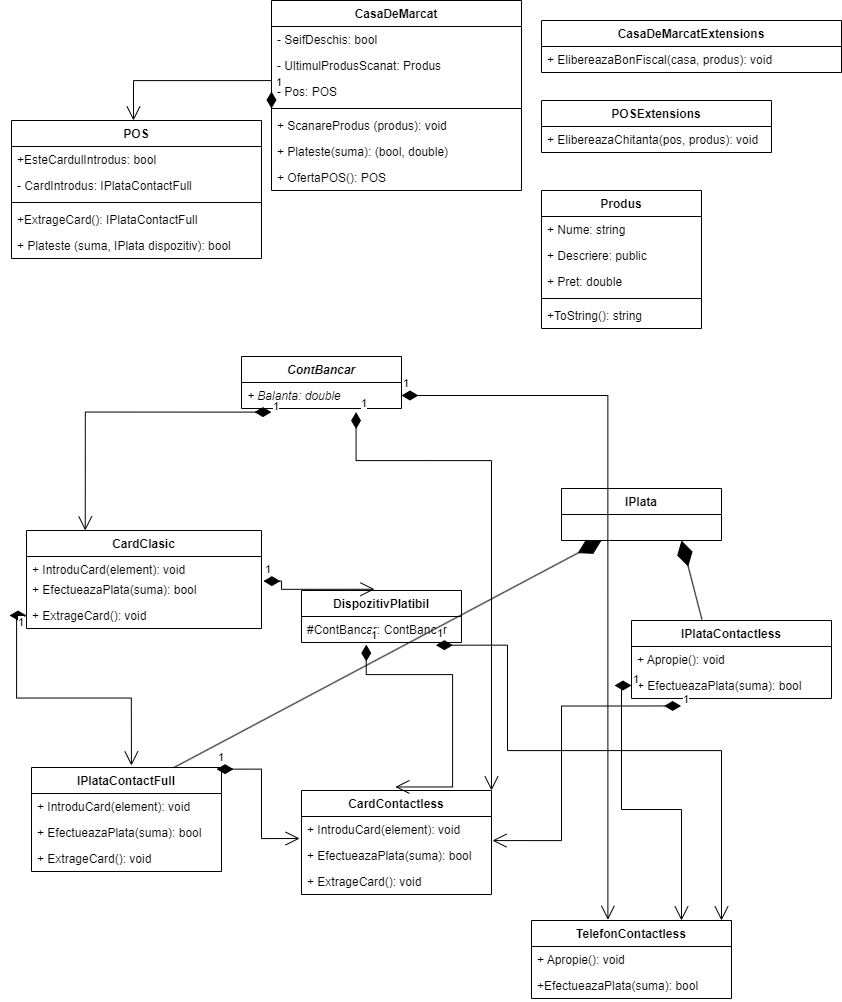

The diagram above was exported from draw.io. Its source (the exported page's mxGraphModel, read from the mxfile embedded in the PNG):
<mxGraphModel dx="1444" dy="2545" grid="1" gridSize="10" guides="1" tooltips="1" connect="1" arrows="1" fold="1" page="1" pageScale="1" pageWidth="850" pageHeight="1100" background="none" math="0" shadow="0">
  <root>
    <mxCell id="0" />
    <mxCell id="1" parent="0" />
    <mxCell id="D3n8r__IBR3Q_HopWted-1" value="CasaDeMarcat" style="swimlane;fontStyle=1;align=center;verticalAlign=top;childLayout=stackLayout;horizontal=1;startSize=26;horizontalStack=0;resizeParent=1;resizeParentMax=0;resizeLast=0;collapsible=1;marginBottom=0;" vertex="1" parent="1">
      <mxGeometry x="280" y="-1090" width="250" height="190" as="geometry" />
    </mxCell>
    <mxCell id="D3n8r__IBR3Q_HopWted-2" value="- SeifDeschis: bool" style="text;strokeColor=none;fillColor=none;align=left;verticalAlign=top;spacingLeft=4;spacingRight=4;overflow=hidden;rotatable=0;points=[[0,0.5],[1,0.5]];portConstraint=eastwest;" vertex="1" parent="D3n8r__IBR3Q_HopWted-1">
      <mxGeometry y="26" width="250" height="26" as="geometry" />
    </mxCell>
    <mxCell id="D3n8r__IBR3Q_HopWted-5" value="- UltimulProdusScanat: Produs" style="text;strokeColor=none;fillColor=none;align=left;verticalAlign=top;spacingLeft=4;spacingRight=4;overflow=hidden;rotatable=0;points=[[0,0.5],[1,0.5]];portConstraint=eastwest;" vertex="1" parent="D3n8r__IBR3Q_HopWted-1">
      <mxGeometry y="52" width="250" height="26" as="geometry" />
    </mxCell>
    <mxCell id="D3n8r__IBR3Q_HopWted-6" value="- Pos: POS" style="text;strokeColor=none;fillColor=none;align=left;verticalAlign=top;spacingLeft=4;spacingRight=4;overflow=hidden;rotatable=0;points=[[0,0.5],[1,0.5]];portConstraint=eastwest;" vertex="1" parent="D3n8r__IBR3Q_HopWted-1">
      <mxGeometry y="78" width="250" height="26" as="geometry" />
    </mxCell>
    <mxCell id="D3n8r__IBR3Q_HopWted-3" value="" style="line;strokeWidth=1;fillColor=none;align=left;verticalAlign=middle;spacingTop=-1;spacingLeft=3;spacingRight=3;rotatable=0;labelPosition=right;points=[];portConstraint=eastwest;strokeColor=inherit;" vertex="1" parent="D3n8r__IBR3Q_HopWted-1">
      <mxGeometry y="104" width="250" height="8" as="geometry" />
    </mxCell>
    <mxCell id="D3n8r__IBR3Q_HopWted-4" value="+ ScanareProdus (produs): void " style="text;strokeColor=none;fillColor=none;align=left;verticalAlign=top;spacingLeft=4;spacingRight=4;overflow=hidden;rotatable=0;points=[[0,0.5],[1,0.5]];portConstraint=eastwest;" vertex="1" parent="D3n8r__IBR3Q_HopWted-1">
      <mxGeometry y="112" width="250" height="26" as="geometry" />
    </mxCell>
    <mxCell id="D3n8r__IBR3Q_HopWted-7" value="+ Plateste(suma): (bool, double)" style="text;strokeColor=none;fillColor=none;align=left;verticalAlign=top;spacingLeft=4;spacingRight=4;overflow=hidden;rotatable=0;points=[[0,0.5],[1,0.5]];portConstraint=eastwest;" vertex="1" parent="D3n8r__IBR3Q_HopWted-1">
      <mxGeometry y="138" width="250" height="26" as="geometry" />
    </mxCell>
    <mxCell id="D3n8r__IBR3Q_HopWted-8" value="+ OfertaPOS(): POS" style="text;strokeColor=none;fillColor=none;align=left;verticalAlign=top;spacingLeft=4;spacingRight=4;overflow=hidden;rotatable=0;points=[[0,0.5],[1,0.5]];portConstraint=eastwest;" vertex="1" parent="D3n8r__IBR3Q_HopWted-1">
      <mxGeometry y="164" width="250" height="26" as="geometry" />
    </mxCell>
    <mxCell id="D3n8r__IBR3Q_HopWted-9" value="CardClasic" style="swimlane;fontStyle=1;align=center;verticalAlign=top;childLayout=stackLayout;horizontal=1;startSize=26;horizontalStack=0;resizeParent=1;resizeParentMax=0;resizeLast=0;collapsible=1;marginBottom=0;" vertex="1" parent="1">
      <mxGeometry x="35" y="-560" width="235" height="98" as="geometry" />
    </mxCell>
    <mxCell id="D3n8r__IBR3Q_HopWted-12" value="+ IntroduCard(element): void" style="text;strokeColor=none;fillColor=none;align=left;verticalAlign=top;spacingLeft=4;spacingRight=4;overflow=hidden;rotatable=0;points=[[0,0.5],[1,0.5]];portConstraint=eastwest;" vertex="1" parent="D3n8r__IBR3Q_HopWted-9">
      <mxGeometry y="26" width="235" height="20" as="geometry" />
    </mxCell>
    <mxCell id="D3n8r__IBR3Q_HopWted-15" value="+ EfectueazaPlata(suma): bool" style="text;strokeColor=none;fillColor=none;align=left;verticalAlign=top;spacingLeft=4;spacingRight=4;overflow=hidden;rotatable=0;points=[[0,0.5],[1,0.5]];portConstraint=eastwest;" vertex="1" parent="D3n8r__IBR3Q_HopWted-9">
      <mxGeometry y="46" width="235" height="26" as="geometry" />
    </mxCell>
    <mxCell id="D3n8r__IBR3Q_HopWted-13" value="+ ExtrageCard(): void" style="text;strokeColor=none;fillColor=none;align=left;verticalAlign=top;spacingLeft=4;spacingRight=4;overflow=hidden;rotatable=0;points=[[0,0.5],[1,0.5]];portConstraint=eastwest;" vertex="1" parent="D3n8r__IBR3Q_HopWted-9">
      <mxGeometry y="72" width="235" height="26" as="geometry" />
    </mxCell>
    <mxCell id="D3n8r__IBR3Q_HopWted-16" value="CardContactless" style="swimlane;fontStyle=1;align=center;verticalAlign=top;childLayout=stackLayout;horizontal=1;startSize=26;horizontalStack=0;resizeParent=1;resizeParentMax=0;resizeLast=0;collapsible=1;marginBottom=0;" vertex="1" parent="1">
      <mxGeometry x="310" y="-300" width="190" height="104" as="geometry" />
    </mxCell>
    <mxCell id="D3n8r__IBR3Q_HopWted-21" value="+ IntroduCard(element): void" style="text;strokeColor=none;fillColor=none;align=left;verticalAlign=top;spacingLeft=4;spacingRight=4;overflow=hidden;rotatable=0;points=[[0,0.5],[1,0.5]];portConstraint=eastwest;" vertex="1" parent="D3n8r__IBR3Q_HopWted-16">
      <mxGeometry y="26" width="190" height="26" as="geometry" />
    </mxCell>
    <mxCell id="D3n8r__IBR3Q_HopWted-20" value="+ EfectueazaPlata(suma): bool" style="text;strokeColor=none;fillColor=none;align=left;verticalAlign=top;spacingLeft=4;spacingRight=4;overflow=hidden;rotatable=0;points=[[0,0.5],[1,0.5]];portConstraint=eastwest;" vertex="1" parent="D3n8r__IBR3Q_HopWted-16">
      <mxGeometry y="52" width="190" height="26" as="geometry" />
    </mxCell>
    <mxCell id="D3n8r__IBR3Q_HopWted-22" value="+ ExtrageCard(): void" style="text;strokeColor=none;fillColor=none;align=left;verticalAlign=top;spacingLeft=4;spacingRight=4;overflow=hidden;rotatable=0;points=[[0,0.5],[1,0.5]];portConstraint=eastwest;" vertex="1" parent="D3n8r__IBR3Q_HopWted-16">
      <mxGeometry y="78" width="190" height="26" as="geometry" />
    </mxCell>
    <mxCell id="D3n8r__IBR3Q_HopWted-23" value="TelefonContactless" style="swimlane;fontStyle=1;align=center;verticalAlign=top;childLayout=stackLayout;horizontal=1;startSize=26;horizontalStack=0;resizeParent=1;resizeParentMax=0;resizeLast=0;collapsible=1;marginBottom=0;" vertex="1" parent="1">
      <mxGeometry x="540" y="-170" width="200" height="78" as="geometry" />
    </mxCell>
    <mxCell id="D3n8r__IBR3Q_HopWted-26" value="+ Apropie(): void" style="text;strokeColor=none;fillColor=none;align=left;verticalAlign=top;spacingLeft=4;spacingRight=4;overflow=hidden;rotatable=0;points=[[0,0.5],[1,0.5]];portConstraint=eastwest;" vertex="1" parent="D3n8r__IBR3Q_HopWted-23">
      <mxGeometry y="26" width="200" height="26" as="geometry" />
    </mxCell>
    <mxCell id="D3n8r__IBR3Q_HopWted-27" value="+EfectueazaPlata(suma): bool" style="text;strokeColor=none;fillColor=none;align=left;verticalAlign=top;spacingLeft=4;spacingRight=4;overflow=hidden;rotatable=0;points=[[0,0.5],[1,0.5]];portConstraint=eastwest;" vertex="1" parent="D3n8r__IBR3Q_HopWted-23">
      <mxGeometry y="52" width="200" height="26" as="geometry" />
    </mxCell>
    <mxCell id="D3n8r__IBR3Q_HopWted-30" value="Produs" style="swimlane;fontStyle=1;align=center;verticalAlign=top;childLayout=stackLayout;horizontal=1;startSize=26;horizontalStack=0;resizeParent=1;resizeParentMax=0;resizeLast=0;collapsible=1;marginBottom=0;" vertex="1" parent="1">
      <mxGeometry x="550" y="-900" width="160" height="138" as="geometry" />
    </mxCell>
    <mxCell id="D3n8r__IBR3Q_HopWted-31" value="+ Nume: string" style="text;strokeColor=none;fillColor=none;align=left;verticalAlign=top;spacingLeft=4;spacingRight=4;overflow=hidden;rotatable=0;points=[[0,0.5],[1,0.5]];portConstraint=eastwest;" vertex="1" parent="D3n8r__IBR3Q_HopWted-30">
      <mxGeometry y="26" width="160" height="26" as="geometry" />
    </mxCell>
    <mxCell id="D3n8r__IBR3Q_HopWted-36" value="+ Descriere: public" style="text;strokeColor=none;fillColor=none;align=left;verticalAlign=top;spacingLeft=4;spacingRight=4;overflow=hidden;rotatable=0;points=[[0,0.5],[1,0.5]];portConstraint=eastwest;" vertex="1" parent="D3n8r__IBR3Q_HopWted-30">
      <mxGeometry y="52" width="160" height="26" as="geometry" />
    </mxCell>
    <mxCell id="D3n8r__IBR3Q_HopWted-37" value="+ Pret: double" style="text;strokeColor=none;fillColor=none;align=left;verticalAlign=top;spacingLeft=4;spacingRight=4;overflow=hidden;rotatable=0;points=[[0,0.5],[1,0.5]];portConstraint=eastwest;" vertex="1" parent="D3n8r__IBR3Q_HopWted-30">
      <mxGeometry y="78" width="160" height="26" as="geometry" />
    </mxCell>
    <mxCell id="D3n8r__IBR3Q_HopWted-83" value="" style="line;strokeWidth=1;fillColor=none;align=left;verticalAlign=middle;spacingTop=-1;spacingLeft=3;spacingRight=3;rotatable=0;labelPosition=right;points=[];portConstraint=eastwest;strokeColor=inherit;" vertex="1" parent="D3n8r__IBR3Q_HopWted-30">
      <mxGeometry y="104" width="160" height="8" as="geometry" />
    </mxCell>
    <mxCell id="D3n8r__IBR3Q_HopWted-84" value="+ToString(): string" style="text;strokeColor=none;fillColor=none;align=left;verticalAlign=top;spacingLeft=4;spacingRight=4;overflow=hidden;rotatable=0;points=[[0,0.5],[1,0.5]];portConstraint=eastwest;" vertex="1" parent="D3n8r__IBR3Q_HopWted-30">
      <mxGeometry y="112" width="160" height="26" as="geometry" />
    </mxCell>
    <mxCell id="D3n8r__IBR3Q_HopWted-39" value="ContBancar" style="swimlane;fontStyle=3;align=center;verticalAlign=top;childLayout=stackLayout;horizontal=1;startSize=26;horizontalStack=0;resizeParent=1;resizeParentMax=0;resizeLast=0;collapsible=1;marginBottom=0;" vertex="1" parent="1">
      <mxGeometry x="250" y="-734" width="160" height="52" as="geometry" />
    </mxCell>
    <mxCell id="D3n8r__IBR3Q_HopWted-40" value="+ Balanta: double" style="text;strokeColor=none;fillColor=none;align=left;verticalAlign=top;spacingLeft=4;spacingRight=4;overflow=hidden;rotatable=0;points=[[0,0.5],[1,0.5]];portConstraint=eastwest;fontStyle=2" vertex="1" parent="D3n8r__IBR3Q_HopWted-39">
      <mxGeometry y="26" width="160" height="26" as="geometry" />
    </mxCell>
    <mxCell id="D3n8r__IBR3Q_HopWted-43" value="DispozitivPlatibil" style="swimlane;fontStyle=1;align=center;verticalAlign=top;childLayout=stackLayout;horizontal=1;startSize=26;horizontalStack=0;resizeParent=1;resizeParentMax=0;resizeLast=0;collapsible=1;marginBottom=0;" vertex="1" parent="1">
      <mxGeometry x="310" y="-500" width="160" height="52" as="geometry" />
    </mxCell>
    <mxCell id="D3n8r__IBR3Q_HopWted-44" value="#ContBancar: ContBancar" style="text;strokeColor=none;fillColor=none;align=left;verticalAlign=top;spacingLeft=4;spacingRight=4;overflow=hidden;rotatable=0;points=[[0,0.5],[1,0.5]];portConstraint=eastwest;" vertex="1" parent="D3n8r__IBR3Q_HopWted-43">
      <mxGeometry y="26" width="160" height="26" as="geometry" />
    </mxCell>
    <mxCell id="D3n8r__IBR3Q_HopWted-47" value="CasaDeMarcatExtensions" style="swimlane;fontStyle=1;align=center;verticalAlign=top;childLayout=stackLayout;horizontal=1;startSize=26;horizontalStack=0;resizeParent=1;resizeParentMax=0;resizeLast=0;collapsible=1;marginBottom=0;" vertex="1" parent="1">
      <mxGeometry x="550" y="-1070" width="300" height="52" as="geometry" />
    </mxCell>
    <mxCell id="D3n8r__IBR3Q_HopWted-50" value="+ ElibereazaBonFiscal(casa, produs): void" style="text;strokeColor=none;fillColor=none;align=left;verticalAlign=top;spacingLeft=4;spacingRight=4;overflow=hidden;rotatable=0;points=[[0,0.5],[1,0.5]];portConstraint=eastwest;" vertex="1" parent="D3n8r__IBR3Q_HopWted-47">
      <mxGeometry y="26" width="300" height="26" as="geometry" />
    </mxCell>
    <mxCell id="D3n8r__IBR3Q_HopWted-52" value="POSExtensions" style="swimlane;fontStyle=1;align=center;verticalAlign=top;childLayout=stackLayout;horizontal=1;startSize=26;horizontalStack=0;resizeParent=1;resizeParentMax=0;resizeLast=0;collapsible=1;marginBottom=0;" vertex="1" parent="1">
      <mxGeometry x="550" y="-990" width="230" height="52" as="geometry" />
    </mxCell>
    <mxCell id="D3n8r__IBR3Q_HopWted-55" value="+ ElibereazaChitanta(pos, produs): void" style="text;strokeColor=none;fillColor=none;align=left;verticalAlign=top;spacingLeft=4;spacingRight=4;overflow=hidden;rotatable=0;points=[[0,0.5],[1,0.5]];portConstraint=eastwest;" vertex="1" parent="D3n8r__IBR3Q_HopWted-52">
      <mxGeometry y="26" width="230" height="26" as="geometry" />
    </mxCell>
    <mxCell id="D3n8r__IBR3Q_HopWted-56" value="IPlata" style="swimlane;fontStyle=1;align=center;verticalAlign=top;childLayout=stackLayout;horizontal=1;startSize=26;horizontalStack=0;resizeParent=1;resizeParentMax=0;resizeLast=0;collapsible=1;marginBottom=0;" vertex="1" parent="1">
      <mxGeometry x="570" y="-602" width="160" height="52" as="geometry" />
    </mxCell>
    <mxCell id="D3n8r__IBR3Q_HopWted-60" value="IPlataContactFull" style="swimlane;fontStyle=1;align=center;verticalAlign=top;childLayout=stackLayout;horizontal=1;startSize=26;horizontalStack=0;resizeParent=1;resizeParentMax=0;resizeLast=0;collapsible=1;marginBottom=0;" vertex="1" parent="1">
      <mxGeometry x="40" y="-323" width="190" height="104" as="geometry" />
    </mxCell>
    <mxCell id="D3n8r__IBR3Q_HopWted-63" value="+ IntroduCard(element): void" style="text;strokeColor=none;fillColor=none;align=left;verticalAlign=top;spacingLeft=4;spacingRight=4;overflow=hidden;rotatable=0;points=[[0,0.5],[1,0.5]];portConstraint=eastwest;" vertex="1" parent="D3n8r__IBR3Q_HopWted-60">
      <mxGeometry y="26" width="190" height="26" as="geometry" />
    </mxCell>
    <mxCell id="D3n8r__IBR3Q_HopWted-64" value="+ EfectueazaPlata(suma): bool" style="text;strokeColor=none;fillColor=none;align=left;verticalAlign=top;spacingLeft=4;spacingRight=4;overflow=hidden;rotatable=0;points=[[0,0.5],[1,0.5]];portConstraint=eastwest;" vertex="1" parent="D3n8r__IBR3Q_HopWted-60">
      <mxGeometry y="52" width="190" height="26" as="geometry" />
    </mxCell>
    <mxCell id="D3n8r__IBR3Q_HopWted-65" value="+ ExtrageCard(): void" style="text;strokeColor=none;fillColor=none;align=left;verticalAlign=top;spacingLeft=4;spacingRight=4;overflow=hidden;rotatable=0;points=[[0,0.5],[1,0.5]];portConstraint=eastwest;" vertex="1" parent="D3n8r__IBR3Q_HopWted-60">
      <mxGeometry y="78" width="190" height="26" as="geometry" />
    </mxCell>
    <mxCell id="D3n8r__IBR3Q_HopWted-66" value="IPlataContactless" style="swimlane;fontStyle=1;align=center;verticalAlign=top;childLayout=stackLayout;horizontal=1;startSize=26;horizontalStack=0;resizeParent=1;resizeParentMax=0;resizeLast=0;collapsible=1;marginBottom=0;" vertex="1" parent="1">
      <mxGeometry x="640" y="-470" width="200" height="78" as="geometry" />
    </mxCell>
    <mxCell id="D3n8r__IBR3Q_HopWted-69" value="+ Apropie(): void" style="text;strokeColor=none;fillColor=none;align=left;verticalAlign=top;spacingLeft=4;spacingRight=4;overflow=hidden;rotatable=0;points=[[0,0.5],[1,0.5]];portConstraint=eastwest;" vertex="1" parent="D3n8r__IBR3Q_HopWted-66">
      <mxGeometry y="26" width="200" height="26" as="geometry" />
    </mxCell>
    <mxCell id="D3n8r__IBR3Q_HopWted-70" value="+ EfectueazaPlata(suma): bool" style="text;strokeColor=none;fillColor=none;align=left;verticalAlign=top;spacingLeft=4;spacingRight=4;overflow=hidden;rotatable=0;points=[[0,0.5],[1,0.5]];portConstraint=eastwest;" vertex="1" parent="D3n8r__IBR3Q_HopWted-66">
      <mxGeometry y="52" width="200" height="26" as="geometry" />
    </mxCell>
    <mxCell id="D3n8r__IBR3Q_HopWted-74" value="POS" style="swimlane;fontStyle=1;align=center;verticalAlign=top;childLayout=stackLayout;horizontal=1;startSize=26;horizontalStack=0;resizeParent=1;resizeParentMax=0;resizeLast=0;collapsible=1;marginBottom=0;" vertex="1" parent="1">
      <mxGeometry x="20" y="-970" width="250" height="138" as="geometry" />
    </mxCell>
    <mxCell id="D3n8r__IBR3Q_HopWted-75" value="+EsteCardulIntrodus: bool" style="text;strokeColor=none;fillColor=none;align=left;verticalAlign=top;spacingLeft=4;spacingRight=4;overflow=hidden;rotatable=0;points=[[0,0.5],[1,0.5]];portConstraint=eastwest;" vertex="1" parent="D3n8r__IBR3Q_HopWted-74">
      <mxGeometry y="26" width="250" height="26" as="geometry" />
    </mxCell>
    <mxCell id="D3n8r__IBR3Q_HopWted-78" value="- CardIntrodus: IPlataContactFull" style="text;strokeColor=none;fillColor=none;align=left;verticalAlign=top;spacingLeft=4;spacingRight=4;overflow=hidden;rotatable=0;points=[[0,0.5],[1,0.5]];portConstraint=eastwest;" vertex="1" parent="D3n8r__IBR3Q_HopWted-74">
      <mxGeometry y="52" width="250" height="26" as="geometry" />
    </mxCell>
    <mxCell id="D3n8r__IBR3Q_HopWted-76" value="" style="line;strokeWidth=1;fillColor=none;align=left;verticalAlign=middle;spacingTop=-1;spacingLeft=3;spacingRight=3;rotatable=0;labelPosition=right;points=[];portConstraint=eastwest;strokeColor=inherit;" vertex="1" parent="D3n8r__IBR3Q_HopWted-74">
      <mxGeometry y="78" width="250" height="8" as="geometry" />
    </mxCell>
    <mxCell id="D3n8r__IBR3Q_HopWted-77" value="+ExtrageCard(): IPlataContactFull" style="text;strokeColor=none;fillColor=none;align=left;verticalAlign=top;spacingLeft=4;spacingRight=4;overflow=hidden;rotatable=0;points=[[0,0.5],[1,0.5]];portConstraint=eastwest;" vertex="1" parent="D3n8r__IBR3Q_HopWted-74">
      <mxGeometry y="86" width="250" height="26" as="geometry" />
    </mxCell>
    <mxCell id="D3n8r__IBR3Q_HopWted-79" value="+ Plateste (suma, IPlata dispozitiv): bool" style="text;strokeColor=none;fillColor=none;align=left;verticalAlign=top;spacingLeft=4;spacingRight=4;overflow=hidden;rotatable=0;points=[[0,0.5],[1,0.5]];portConstraint=eastwest;" vertex="1" parent="D3n8r__IBR3Q_HopWted-74">
      <mxGeometry y="112" width="250" height="26" as="geometry" />
    </mxCell>
    <mxCell id="D3n8r__IBR3Q_HopWted-82" value="1" style="endArrow=open;html=1;endSize=12;startArrow=diamondThin;startSize=14;startFill=1;edgeStyle=orthogonalEdgeStyle;align=left;verticalAlign=bottom;rounded=0;entryX=0.488;entryY=0;entryDx=0;entryDy=0;entryPerimeter=0;exitX=0;exitY=0.5;exitDx=0;exitDy=0;" edge="1" parent="1" source="D3n8r__IBR3Q_HopWted-6" target="D3n8r__IBR3Q_HopWted-74">
      <mxGeometry x="-1" y="3" relative="1" as="geometry">
        <mxPoint x="480" y="-850" as="sourcePoint" />
        <mxPoint x="460" y="-880" as="targetPoint" />
        <Array as="points">
          <mxPoint x="280" y="-979" />
          <mxPoint x="280" y="-1010" />
          <mxPoint x="142" y="-1010" />
        </Array>
      </mxGeometry>
    </mxCell>
    <mxCell id="D3n8r__IBR3Q_HopWted-86" value="1" style="endArrow=open;html=1;endSize=12;startArrow=diamondThin;startSize=14;startFill=1;edgeStyle=orthogonalEdgeStyle;align=left;verticalAlign=bottom;rounded=0;entryX=0.526;entryY=-0.019;entryDx=0;entryDy=0;entryPerimeter=0;" edge="1" parent="1" source="D3n8r__IBR3Q_HopWted-13" target="D3n8r__IBR3Q_HopWted-60">
      <mxGeometry x="-0.8148" relative="1" as="geometry">
        <mxPoint x="180" y="-450" as="sourcePoint" />
        <mxPoint x="270" y="-388" as="targetPoint" />
        <mxPoint as="offset" />
      </mxGeometry>
    </mxCell>
    <mxCell id="D3n8r__IBR3Q_HopWted-87" value="1" style="endArrow=open;html=1;endSize=12;startArrow=diamondThin;startSize=14;startFill=1;edgeStyle=orthogonalEdgeStyle;align=left;verticalAlign=bottom;rounded=0;exitX=1.008;exitY=0.178;exitDx=0;exitDy=0;exitPerimeter=0;entryX=0.456;entryY=-0.024;entryDx=0;entryDy=0;entryPerimeter=0;" edge="1" parent="1" source="D3n8r__IBR3Q_HopWted-15" target="D3n8r__IBR3Q_HopWted-43">
      <mxGeometry x="-1" y="3" relative="1" as="geometry">
        <mxPoint x="340" y="-501.37" as="sourcePoint" />
        <mxPoint x="500" y="-501.37" as="targetPoint" />
      </mxGeometry>
    </mxCell>
    <mxCell id="D3n8r__IBR3Q_HopWted-89" value="1" style="endArrow=open;html=1;endSize=12;startArrow=diamondThin;startSize=14;startFill=1;edgeStyle=orthogonalEdgeStyle;align=left;verticalAlign=bottom;rounded=0;exitX=0.974;exitY=0.016;exitDx=0;exitDy=0;exitPerimeter=0;entryX=-0.01;entryY=0.846;entryDx=0;entryDy=0;entryPerimeter=0;" edge="1" parent="1" source="D3n8r__IBR3Q_HopWted-60" target="D3n8r__IBR3Q_HopWted-21">
      <mxGeometry x="-1" y="3" relative="1" as="geometry">
        <mxPoint x="310" y="-360" as="sourcePoint" />
        <mxPoint x="470" y="-360" as="targetPoint" />
      </mxGeometry>
    </mxCell>
    <mxCell id="D3n8r__IBR3Q_HopWted-90" value="1" style="endArrow=open;html=1;endSize=12;startArrow=diamondThin;startSize=14;startFill=1;edgeStyle=orthogonalEdgeStyle;align=left;verticalAlign=bottom;rounded=0;exitX=0.405;exitY=1.079;exitDx=0;exitDy=0;exitPerimeter=0;entryX=0.494;entryY=-0.034;entryDx=0;entryDy=0;entryPerimeter=0;" edge="1" parent="1" source="D3n8r__IBR3Q_HopWted-44" target="D3n8r__IBR3Q_HopWted-16">
      <mxGeometry x="-1" y="3" relative="1" as="geometry">
        <mxPoint x="382" y="-360" as="sourcePoint" />
        <mxPoint x="542" y="-360" as="targetPoint" />
        <Array as="points">
          <mxPoint x="461" y="-416" />
        </Array>
      </mxGeometry>
    </mxCell>
    <mxCell id="D3n8r__IBR3Q_HopWted-91" value="1" style="endArrow=open;html=1;endSize=12;startArrow=diamondThin;startSize=14;startFill=1;edgeStyle=orthogonalEdgeStyle;align=left;verticalAlign=bottom;rounded=0;exitX=0.248;exitY=1.287;exitDx=0;exitDy=0;exitPerimeter=0;entryX=1.005;entryY=-0.074;entryDx=0;entryDy=0;entryPerimeter=0;" edge="1" parent="1" source="D3n8r__IBR3Q_HopWted-70" target="D3n8r__IBR3Q_HopWted-20">
      <mxGeometry x="-1" y="3" relative="1" as="geometry">
        <mxPoint x="630" y="-330" as="sourcePoint" />
        <mxPoint x="790" y="-330" as="targetPoint" />
      </mxGeometry>
    </mxCell>
    <mxCell id="D3n8r__IBR3Q_HopWted-92" value="1" style="endArrow=open;html=1;endSize=12;startArrow=diamondThin;startSize=14;startFill=1;edgeStyle=orthogonalEdgeStyle;align=left;verticalAlign=bottom;rounded=0;exitX=0.84;exitY=1.104;exitDx=0;exitDy=0;exitPerimeter=0;" edge="1" parent="1" source="D3n8r__IBR3Q_HopWted-44" target="D3n8r__IBR3Q_HopWted-23">
      <mxGeometry x="-1" y="3" relative="1" as="geometry">
        <mxPoint x="542" y="-340" as="sourcePoint" />
        <mxPoint x="702" y="-340" as="targetPoint" />
        <Array as="points">
          <mxPoint x="516" y="-340" />
          <mxPoint x="730" y="-340" />
        </Array>
      </mxGeometry>
    </mxCell>
    <mxCell id="D3n8r__IBR3Q_HopWted-94" value="1" style="endArrow=open;html=1;endSize=12;startArrow=diamondThin;startSize=14;startFill=1;edgeStyle=orthogonalEdgeStyle;align=left;verticalAlign=bottom;rounded=0;entryX=0.75;entryY=0;entryDx=0;entryDy=0;" edge="1" parent="1" source="D3n8r__IBR3Q_HopWted-70" target="D3n8r__IBR3Q_HopWted-23">
      <mxGeometry x="-1" y="3" relative="1" as="geometry">
        <mxPoint x="750" y="-390" as="sourcePoint" />
        <mxPoint x="910" y="-360" as="targetPoint" />
      </mxGeometry>
    </mxCell>
    <mxCell id="D3n8r__IBR3Q_HopWted-96" value="1" style="endArrow=open;html=1;endSize=12;startArrow=diamondThin;startSize=14;startFill=1;edgeStyle=orthogonalEdgeStyle;align=left;verticalAlign=bottom;rounded=0;exitX=0.187;exitY=1.139;exitDx=0;exitDy=0;exitPerimeter=0;entryX=0.25;entryY=0;entryDx=0;entryDy=0;" edge="1" parent="1" source="D3n8r__IBR3Q_HopWted-40" target="D3n8r__IBR3Q_HopWted-9">
      <mxGeometry x="-1" y="3" relative="1" as="geometry">
        <mxPoint x="265" y="-620" as="sourcePoint" />
        <mxPoint x="425" y="-620" as="targetPoint" />
      </mxGeometry>
    </mxCell>
    <mxCell id="D3n8r__IBR3Q_HopWted-97" value="1" style="endArrow=open;html=1;endSize=12;startArrow=diamondThin;startSize=14;startFill=1;edgeStyle=orthogonalEdgeStyle;align=left;verticalAlign=bottom;rounded=0;exitX=0.716;exitY=1.139;exitDx=0;exitDy=0;exitPerimeter=0;entryX=1;entryY=0;entryDx=0;entryDy=0;" edge="1" parent="1" source="D3n8r__IBR3Q_HopWted-40" target="D3n8r__IBR3Q_HopWted-16">
      <mxGeometry x="-1" y="3" relative="1" as="geometry">
        <mxPoint x="440" y="-630" as="sourcePoint" />
        <mxPoint x="600" y="-630" as="targetPoint" />
        <Array as="points">
          <mxPoint x="440" y="-630" />
          <mxPoint x="557" y="-630" />
        </Array>
      </mxGeometry>
    </mxCell>
    <mxCell id="D3n8r__IBR3Q_HopWted-98" value="1" style="endArrow=open;html=1;endSize=12;startArrow=diamondThin;startSize=14;startFill=1;edgeStyle=orthogonalEdgeStyle;align=left;verticalAlign=bottom;rounded=0;exitX=1;exitY=0.5;exitDx=0;exitDy=0;entryX=0.382;entryY=-0.009;entryDx=0;entryDy=0;entryPerimeter=0;" edge="1" parent="1" source="D3n8r__IBR3Q_HopWted-40" target="D3n8r__IBR3Q_HopWted-23">
      <mxGeometry x="-1" y="3" relative="1" as="geometry">
        <mxPoint x="620" y="-540" as="sourcePoint" />
        <mxPoint x="690" y="-530" as="targetPoint" />
      </mxGeometry>
    </mxCell>
    <mxCell id="D3n8r__IBR3Q_HopWted-99" value="" style="endArrow=diamondThin;endFill=1;endSize=24;html=1;rounded=0;entryX=0.25;entryY=1;entryDx=0;entryDy=0;exitX=0.75;exitY=0;exitDx=0;exitDy=0;" edge="1" parent="1" source="D3n8r__IBR3Q_HopWted-60" target="D3n8r__IBR3Q_HopWted-56">
      <mxGeometry width="160" relative="1" as="geometry">
        <mxPoint x="550" y="-490" as="sourcePoint" />
        <mxPoint x="710" y="-490" as="targetPoint" />
      </mxGeometry>
    </mxCell>
    <mxCell id="D3n8r__IBR3Q_HopWted-100" value="" style="endArrow=diamondThin;endFill=1;endSize=24;html=1;rounded=0;exitX=0.352;exitY=-0.013;exitDx=0;exitDy=0;exitPerimeter=0;entryX=0.75;entryY=1;entryDx=0;entryDy=0;" edge="1" parent="1" source="D3n8r__IBR3Q_HopWted-66" target="D3n8r__IBR3Q_HopWted-56">
      <mxGeometry width="160" relative="1" as="geometry">
        <mxPoint x="770" y="-490" as="sourcePoint" />
        <mxPoint x="820" y="-550" as="targetPoint" />
      </mxGeometry>
    </mxCell>
  </root>
</mxGraphModel>